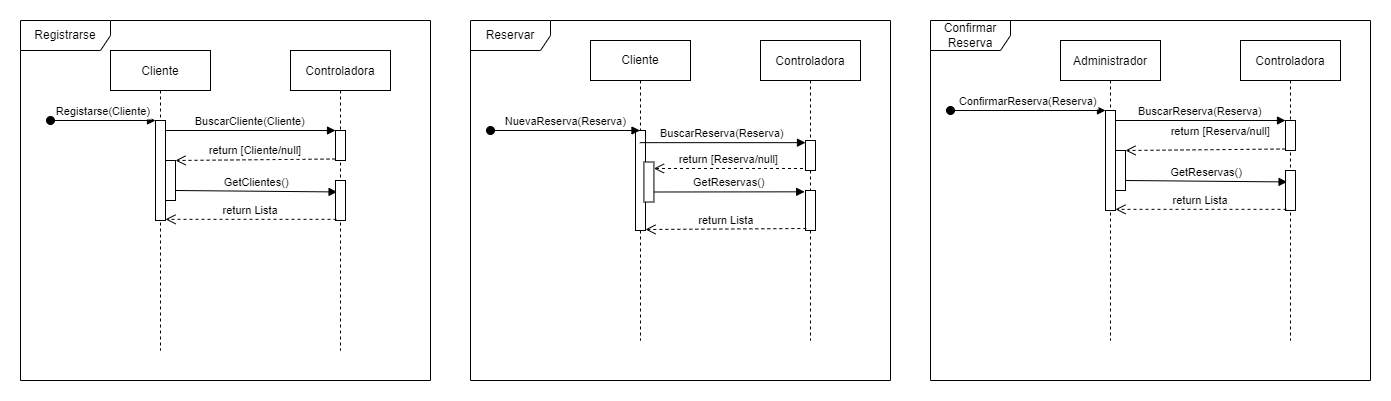

The diagram above was exported from draw.io. Its source (the exported page's mxGraphModel, read from the mxfile embedded in the PNG):
<mxGraphModel dx="1659" dy="878" grid="1" gridSize="10" guides="1" tooltips="1" connect="1" arrows="1" fold="1" page="1" pageScale="1" pageWidth="850" pageHeight="1100" math="0" shadow="0">
  <root>
    <mxCell id="0" />
    <mxCell id="1" parent="0" />
    <mxCell id="3nuBFxr9cyL0pnOWT2aG-1" value="Cliente" style="shape=umlLifeline;perimeter=lifelinePerimeter;container=1;collapsible=0;recursiveResize=0;rounded=0;shadow=0;strokeWidth=1;" parent="1" vertex="1">
      <mxGeometry x="120" y="80" width="100" height="300" as="geometry" />
    </mxCell>
    <mxCell id="3nuBFxr9cyL0pnOWT2aG-2" value="" style="points=[];perimeter=orthogonalPerimeter;rounded=0;shadow=0;strokeWidth=1;" parent="3nuBFxr9cyL0pnOWT2aG-1" vertex="1">
      <mxGeometry x="45" y="70" width="10" height="100" as="geometry" />
    </mxCell>
    <mxCell id="3nuBFxr9cyL0pnOWT2aG-3" value="Registarse(Cliente)" style="verticalAlign=bottom;startArrow=oval;endArrow=block;startSize=8;shadow=0;strokeWidth=1;" parent="3nuBFxr9cyL0pnOWT2aG-1" target="3nuBFxr9cyL0pnOWT2aG-2" edge="1">
      <mxGeometry relative="1" as="geometry">
        <mxPoint x="-60" y="70" as="sourcePoint" />
      </mxGeometry>
    </mxCell>
    <mxCell id="7" value="" style="points=[];perimeter=orthogonalPerimeter;rounded=0;shadow=0;strokeWidth=1;" vertex="1" parent="3nuBFxr9cyL0pnOWT2aG-1">
      <mxGeometry x="55" y="110" width="10" height="40" as="geometry" />
    </mxCell>
    <mxCell id="8" value="GetClientes()" style="verticalAlign=bottom;endArrow=block;shadow=0;strokeWidth=1;entryX=0.157;entryY=0.286;entryDx=0;entryDy=0;entryPerimeter=0;" edge="1" parent="3nuBFxr9cyL0pnOWT2aG-1" target="9">
      <mxGeometry relative="1" as="geometry">
        <mxPoint x="65" y="140" as="sourcePoint" />
        <mxPoint x="220" y="140" as="targetPoint" />
      </mxGeometry>
    </mxCell>
    <mxCell id="3nuBFxr9cyL0pnOWT2aG-5" value="Controladora" style="shape=umlLifeline;perimeter=lifelinePerimeter;container=1;collapsible=0;recursiveResize=0;rounded=0;shadow=0;strokeWidth=1;" parent="1" vertex="1">
      <mxGeometry x="300" y="80" width="100" height="300" as="geometry" />
    </mxCell>
    <mxCell id="3nuBFxr9cyL0pnOWT2aG-6" value="" style="points=[];perimeter=orthogonalPerimeter;rounded=0;shadow=0;strokeWidth=1;" parent="3nuBFxr9cyL0pnOWT2aG-5" vertex="1">
      <mxGeometry x="45" y="80" width="10" height="30" as="geometry" />
    </mxCell>
    <mxCell id="9" value="" style="points=[];perimeter=orthogonalPerimeter;rounded=0;shadow=0;strokeWidth=1;" vertex="1" parent="3nuBFxr9cyL0pnOWT2aG-5">
      <mxGeometry x="45" y="130" width="10" height="40" as="geometry" />
    </mxCell>
    <mxCell id="3nuBFxr9cyL0pnOWT2aG-7" value="return [Cliente/null]" style="verticalAlign=bottom;endArrow=open;dashed=1;endSize=8;exitX=0;exitY=0.95;shadow=0;strokeWidth=1;" parent="1" source="3nuBFxr9cyL0pnOWT2aG-6" target="7" edge="1">
      <mxGeometry relative="1" as="geometry">
        <mxPoint x="190" y="189" as="targetPoint" />
      </mxGeometry>
    </mxCell>
    <mxCell id="3nuBFxr9cyL0pnOWT2aG-8" value="BuscarCliente(Cliente)" style="verticalAlign=bottom;endArrow=block;entryX=0;entryY=0;shadow=0;strokeWidth=1;" parent="1" source="3nuBFxr9cyL0pnOWT2aG-2" target="3nuBFxr9cyL0pnOWT2aG-6" edge="1">
      <mxGeometry relative="1" as="geometry">
        <mxPoint x="275" y="160" as="sourcePoint" />
      </mxGeometry>
    </mxCell>
    <mxCell id="10" value="return Lista" style="verticalAlign=bottom;endArrow=open;dashed=1;endSize=8;exitX=0.1;exitY=0.971;shadow=0;strokeWidth=1;exitDx=0;exitDy=0;exitPerimeter=0;" edge="1" parent="1" source="9" target="3nuBFxr9cyL0pnOWT2aG-2">
      <mxGeometry relative="1" as="geometry">
        <mxPoint x="180" y="241.5" as="targetPoint" />
        <mxPoint x="340" y="240" as="sourcePoint" />
      </mxGeometry>
    </mxCell>
    <mxCell id="11" value="Registrarse" style="shape=umlFrame;whiteSpace=wrap;html=1;width=90;height=30;" vertex="1" parent="1">
      <mxGeometry x="30" y="50" width="410" height="360" as="geometry" />
    </mxCell>
    <mxCell id="12" value="Reservar" style="shape=umlFrame;whiteSpace=wrap;html=1;width=80;height=30;" vertex="1" parent="1">
      <mxGeometry x="480" y="50" width="420" height="360" as="geometry" />
    </mxCell>
    <mxCell id="13" value="Cliente" style="shape=umlLifeline;perimeter=lifelinePerimeter;whiteSpace=wrap;html=1;container=1;collapsible=0;recursiveResize=0;outlineConnect=0;" vertex="1" parent="1">
      <mxGeometry x="600" y="70" width="100" height="300" as="geometry" />
    </mxCell>
    <mxCell id="15" value="" style="points=[];perimeter=orthogonalPerimeter;rounded=0;shadow=0;strokeWidth=1;" vertex="1" parent="13">
      <mxGeometry x="45" y="90" width="10" height="100" as="geometry" />
    </mxCell>
    <mxCell id="20" value="" style="points=[];perimeter=orthogonalPerimeter;rounded=0;shadow=0;strokeWidth=1;" vertex="1" parent="13">
      <mxGeometry x="53.430000000000064" y="121.5" width="10" height="40" as="geometry" />
    </mxCell>
    <mxCell id="21" value="GetReservas()" style="verticalAlign=bottom;endArrow=block;shadow=0;strokeWidth=1;entryX=-0.083;entryY=0.033;entryDx=0;entryDy=0;entryPerimeter=0;" edge="1" parent="13" target="18">
      <mxGeometry relative="1" as="geometry">
        <mxPoint x="63.430000000000064" y="151.5" as="sourcePoint" />
        <mxPoint x="225.00000000000023" y="152.93999999999994" as="targetPoint" />
      </mxGeometry>
    </mxCell>
    <mxCell id="14" value="NuevaReserva(Reserva)" style="verticalAlign=bottom;startArrow=oval;endArrow=block;startSize=8;shadow=0;strokeWidth=1;" edge="1" parent="1" target="13">
      <mxGeometry relative="1" as="geometry">
        <mxPoint x="500" y="160" as="sourcePoint" />
        <mxPoint x="645" y="160" as="targetPoint" />
      </mxGeometry>
    </mxCell>
    <mxCell id="16" value="Controladora" style="shape=umlLifeline;perimeter=lifelinePerimeter;container=1;collapsible=0;recursiveResize=0;rounded=0;shadow=0;strokeWidth=1;" vertex="1" parent="1">
      <mxGeometry x="770" y="70" width="100" height="300" as="geometry" />
    </mxCell>
    <mxCell id="17" value="" style="points=[];perimeter=orthogonalPerimeter;rounded=0;shadow=0;strokeWidth=1;" vertex="1" parent="16">
      <mxGeometry x="45" y="100" width="10" height="30" as="geometry" />
    </mxCell>
    <mxCell id="18" value="" style="points=[];perimeter=orthogonalPerimeter;rounded=0;shadow=0;strokeWidth=1;" vertex="1" parent="16">
      <mxGeometry x="45" y="150" width="10" height="40" as="geometry" />
    </mxCell>
    <mxCell id="19" value="BuscarReserva(Reserva)" style="verticalAlign=bottom;endArrow=block;entryX=0;entryY=0.072;shadow=0;strokeWidth=1;entryDx=0;entryDy=0;entryPerimeter=0;" edge="1" parent="1" source="13" target="17">
      <mxGeometry relative="1" as="geometry">
        <mxPoint x="650" y="180" as="sourcePoint" />
        <mxPoint x="820" y="180" as="targetPoint" />
      </mxGeometry>
    </mxCell>
    <mxCell id="22" value="return [Reserva/null]" style="verticalAlign=bottom;endArrow=open;dashed=1;endSize=8;exitX=-0.25;exitY=0.933;shadow=0;strokeWidth=1;exitDx=0;exitDy=0;exitPerimeter=0;" edge="1" parent="1" target="20" source="17">
      <mxGeometry relative="1" as="geometry">
        <mxPoint x="668.4300000000001" y="190.5" as="targetPoint" />
        <mxPoint x="823.4300000000001" y="190" as="sourcePoint" />
      </mxGeometry>
    </mxCell>
    <mxCell id="23" value="return Lista" style="verticalAlign=bottom;endArrow=open;dashed=1;endSize=8;shadow=0;strokeWidth=1;exitX=0.083;exitY=0.95;exitDx=0;exitDy=0;exitPerimeter=0;" edge="1" parent="1" source="18">
      <mxGeometry relative="1" as="geometry">
        <mxPoint x="655" y="259" as="targetPoint" />
        <mxPoint x="810" y="260" as="sourcePoint" />
      </mxGeometry>
    </mxCell>
    <mxCell id="24" value="Administrador" style="shape=umlLifeline;perimeter=lifelinePerimeter;container=1;collapsible=0;recursiveResize=0;rounded=0;shadow=0;strokeWidth=1;" vertex="1" parent="1">
      <mxGeometry x="1070" y="70" width="100" height="300" as="geometry" />
    </mxCell>
    <mxCell id="25" value="" style="points=[];perimeter=orthogonalPerimeter;rounded=0;shadow=0;strokeWidth=1;" vertex="1" parent="24">
      <mxGeometry x="45" y="70" width="10" height="100" as="geometry" />
    </mxCell>
    <mxCell id="26" value="ConfirmarReserva(Reserva)" style="verticalAlign=bottom;startArrow=oval;endArrow=block;startSize=8;shadow=0;strokeWidth=1;" edge="1" parent="24" target="25">
      <mxGeometry relative="1" as="geometry">
        <mxPoint x="-110" y="70" as="sourcePoint" />
      </mxGeometry>
    </mxCell>
    <mxCell id="27" value="" style="points=[];perimeter=orthogonalPerimeter;rounded=0;shadow=0;strokeWidth=1;" vertex="1" parent="24">
      <mxGeometry x="55" y="110" width="10" height="40" as="geometry" />
    </mxCell>
    <mxCell id="28" value="GetReservas()" style="verticalAlign=bottom;endArrow=block;shadow=0;strokeWidth=1;entryX=0.157;entryY=0.286;entryDx=0;entryDy=0;entryPerimeter=0;" edge="1" parent="24" target="31">
      <mxGeometry relative="1" as="geometry">
        <mxPoint x="65" y="140" as="sourcePoint" />
        <mxPoint x="220" y="140" as="targetPoint" />
      </mxGeometry>
    </mxCell>
    <mxCell id="29" value="Controladora" style="shape=umlLifeline;perimeter=lifelinePerimeter;container=1;collapsible=0;recursiveResize=0;rounded=0;shadow=0;strokeWidth=1;" vertex="1" parent="1">
      <mxGeometry x="1250" y="70" width="100" height="300" as="geometry" />
    </mxCell>
    <mxCell id="30" value="" style="points=[];perimeter=orthogonalPerimeter;rounded=0;shadow=0;strokeWidth=1;" vertex="1" parent="29">
      <mxGeometry x="45" y="80" width="10" height="30" as="geometry" />
    </mxCell>
    <mxCell id="31" value="" style="points=[];perimeter=orthogonalPerimeter;rounded=0;shadow=0;strokeWidth=1;" vertex="1" parent="29">
      <mxGeometry x="45" y="130" width="10" height="40" as="geometry" />
    </mxCell>
    <mxCell id="32" value="return [Reserva/null]" style="verticalAlign=bottom;endArrow=open;dashed=1;endSize=8;exitX=0;exitY=0.95;shadow=0;strokeWidth=1;" edge="1" parent="1" source="30" target="27">
      <mxGeometry x="-0.1886" y="-9" relative="1" as="geometry">
        <mxPoint x="1140" y="179" as="targetPoint" />
        <mxPoint as="offset" />
      </mxGeometry>
    </mxCell>
    <mxCell id="33" value="BuscarReserva(Reserva)" style="verticalAlign=bottom;endArrow=block;entryX=0;entryY=0;shadow=0;strokeWidth=1;" edge="1" parent="1" source="25" target="30">
      <mxGeometry relative="1" as="geometry">
        <mxPoint x="1225" y="150" as="sourcePoint" />
      </mxGeometry>
    </mxCell>
    <mxCell id="34" value="return Lista" style="verticalAlign=bottom;endArrow=open;dashed=1;endSize=8;exitX=0.1;exitY=0.971;shadow=0;strokeWidth=1;exitDx=0;exitDy=0;exitPerimeter=0;" edge="1" parent="1" source="31" target="25">
      <mxGeometry relative="1" as="geometry">
        <mxPoint x="1130" y="231.5" as="targetPoint" />
        <mxPoint x="1290" y="230" as="sourcePoint" />
      </mxGeometry>
    </mxCell>
    <mxCell id="38" value="Confirmar Reserva" style="shape=umlFrame;whiteSpace=wrap;html=1;width=80;height=30;" vertex="1" parent="1">
      <mxGeometry x="940" y="50" width="440" height="360" as="geometry" />
    </mxCell>
  </root>
</mxGraphModel>